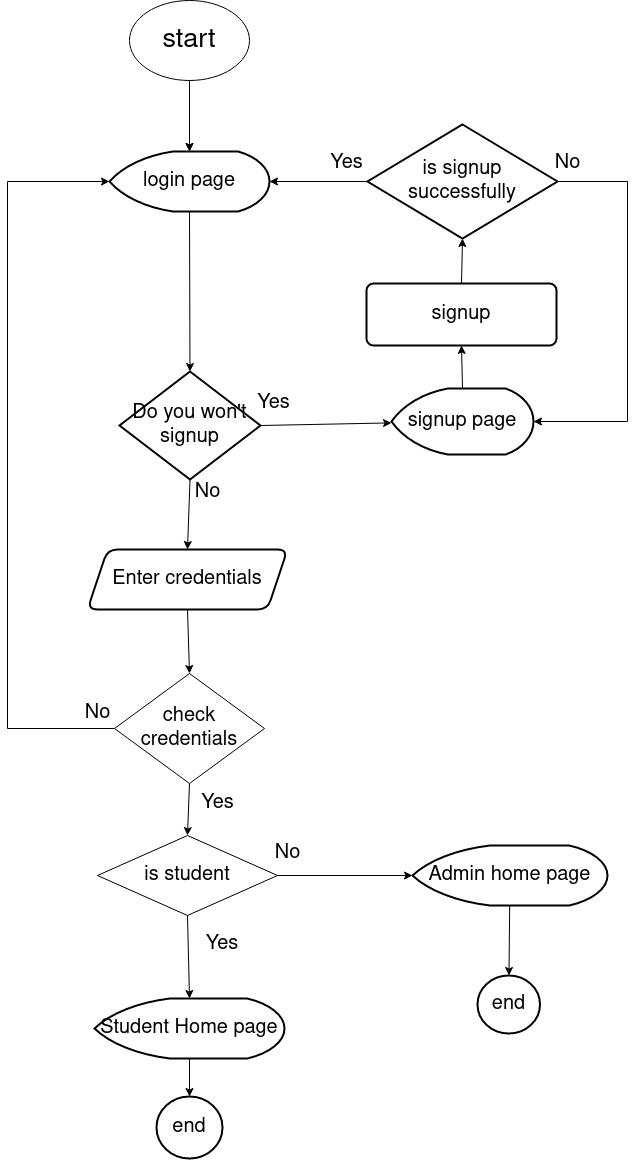

The diagram above was exported from draw.io. Its source (the exported page's mxGraphModel, read from the mxfile embedded in the PNG):
<mxGraphModel dx="1362" dy="795" grid="1" gridSize="10" guides="1" tooltips="1" connect="1" arrows="1" fold="1" page="1" pageScale="1" pageWidth="850" pageHeight="1400" math="0" shadow="0">
  <root>
    <mxCell id="0" />
    <mxCell id="1" parent="0" />
    <mxCell id="7rZdrZjUYHW5OH9fM_uW-20" value="" style="edgeStyle=none;orthogonalLoop=1;jettySize=auto;html=1;rounded=0;fontSize=20;startSize=6;exitX=0;exitY=0.5;exitDx=0;exitDy=0;exitPerimeter=0;entryX=1;entryY=0.5;entryDx=0;entryDy=0;entryPerimeter=0;sourcePerimeterSpacing=0;" parent="1" source="7rZdrZjUYHW5OH9fM_uW-12" target="7rZdrZjUYHW5OH9fM_uW-6" edge="1">
      <mxGeometry width="100" relative="1" as="geometry">
        <mxPoint x="483" y="322" as="sourcePoint" />
        <mxPoint x="383" y="321.5" as="targetPoint" />
        <Array as="points" />
      </mxGeometry>
    </mxCell>
    <mxCell id="7rZdrZjUYHW5OH9fM_uW-13" value="" style="edgeStyle=none;rounded=0;orthogonalLoop=1;jettySize=auto;html=1;fontSize=20;startSize=6;targetPerimeterSpacing=0;" parent="1" source="7rZdrZjUYHW5OH9fM_uW-1" target="7rZdrZjUYHW5OH9fM_uW-6" edge="1">
      <mxGeometry relative="1" as="geometry" />
    </mxCell>
    <object label="start" id="7rZdrZjUYHW5OH9fM_uW-1">
      <mxCell style="ellipse;whiteSpace=wrap;html=1;fontSize=27;" parent="1" vertex="1">
        <mxGeometry x="245" y="141" width="120" height="80" as="geometry" />
      </mxCell>
    </object>
    <mxCell id="7rZdrZjUYHW5OH9fM_uW-3" value="" style="endArrow=classic;html=1;rounded=0;fontSize=27;startSize=6;targetPerimeterSpacing=0;exitX=0.5;exitY=1;exitDx=0;exitDy=0;entryX=0.5;entryY=0;entryDx=0;entryDy=0;entryPerimeter=0;" parent="1" source="7rZdrZjUYHW5OH9fM_uW-1" target="7rZdrZjUYHW5OH9fM_uW-6" edge="1">
      <mxGeometry width="50" height="50" relative="1" as="geometry">
        <mxPoint x="453" y="454" as="sourcePoint" />
        <mxPoint x="303" y="294" as="targetPoint" />
      </mxGeometry>
    </mxCell>
    <mxCell id="7rZdrZjUYHW5OH9fM_uW-6" value="login page" style="strokeWidth=2;html=1;shape=mxgraph.flowchart.display;whiteSpace=wrap;fontSize=20;" parent="1" vertex="1">
      <mxGeometry x="225" y="292" width="160" height="60" as="geometry" />
    </mxCell>
    <mxCell id="7rZdrZjUYHW5OH9fM_uW-7" value="" style="endArrow=classic;html=1;rounded=0;fontSize=20;startSize=6;targetPerimeterSpacing=0;entryX=0.5;entryY=0;entryDx=0;entryDy=0;entryPerimeter=0;exitX=0.5;exitY=1;exitDx=0;exitDy=0;exitPerimeter=0;" parent="1" source="7rZdrZjUYHW5OH9fM_uW-6" target="7rZdrZjUYHW5OH9fM_uW-9" edge="1">
      <mxGeometry width="50" height="50" relative="1" as="geometry">
        <mxPoint x="291.0799999999999" y="361.98" as="sourcePoint" />
        <mxPoint x="299" y="522" as="targetPoint" />
      </mxGeometry>
    </mxCell>
    <mxCell id="7rZdrZjUYHW5OH9fM_uW-9" value="Do you won't signup" style="strokeWidth=2;html=1;shape=mxgraph.flowchart.decision;whiteSpace=wrap;fontSize=20;" parent="1" vertex="1">
      <mxGeometry x="235" y="512" width="141" height="108" as="geometry" />
    </mxCell>
    <mxCell id="7rZdrZjUYHW5OH9fM_uW-10" value="signup page" style="strokeWidth=2;html=1;shape=mxgraph.flowchart.display;whiteSpace=wrap;fontSize=20;" parent="1" vertex="1">
      <mxGeometry x="507" y="529" width="142" height="66" as="geometry" />
    </mxCell>
    <mxCell id="7rZdrZjUYHW5OH9fM_uW-11" value="" style="endArrow=classic;html=1;rounded=0;fontSize=20;startSize=6;targetPerimeterSpacing=0;exitX=1;exitY=0.5;exitDx=0;exitDy=0;exitPerimeter=0;" parent="1" source="7rZdrZjUYHW5OH9fM_uW-9" target="7rZdrZjUYHW5OH9fM_uW-10" edge="1">
      <mxGeometry width="50" height="50" relative="1" as="geometry">
        <mxPoint x="483" y="334" as="sourcePoint" />
        <mxPoint x="533" y="284" as="targetPoint" />
        <Array as="points" />
      </mxGeometry>
    </mxCell>
    <mxCell id="7rZdrZjUYHW5OH9fM_uW-12" value="is signup successfully" style="strokeWidth=2;html=1;shape=mxgraph.flowchart.decision;whiteSpace=wrap;fontSize=20;" parent="1" vertex="1">
      <mxGeometry x="483" y="265" width="190" height="114" as="geometry" />
    </mxCell>
    <mxCell id="7rZdrZjUYHW5OH9fM_uW-15" value="Yes" style="text;html=1;align=center;verticalAlign=middle;resizable=0;points=[];autosize=1;strokeColor=none;fillColor=none;fontSize=20;" parent="1" vertex="1">
      <mxGeometry x="359" y="524" width="60" height="40" as="geometry" />
    </mxCell>
    <mxCell id="7rZdrZjUYHW5OH9fM_uW-16" value="signup" style="rounded=1;whiteSpace=wrap;html=1;absoluteArcSize=1;arcSize=14;strokeWidth=2;fontSize=20;" parent="1" vertex="1">
      <mxGeometry x="482" y="424" width="190" height="62" as="geometry" />
    </mxCell>
    <mxCell id="7rZdrZjUYHW5OH9fM_uW-17" value="" style="endArrow=classic;html=1;rounded=0;fontSize=20;startSize=6;targetPerimeterSpacing=0;entryX=0.5;entryY=1;entryDx=0;entryDy=0;entryPerimeter=0;exitX=0.5;exitY=0;exitDx=0;exitDy=0;" parent="1" source="7rZdrZjUYHW5OH9fM_uW-16" target="7rZdrZjUYHW5OH9fM_uW-12" edge="1">
      <mxGeometry width="50" height="50" relative="1" as="geometry">
        <mxPoint x="183" y="334" as="sourcePoint" />
        <mxPoint x="233" y="284" as="targetPoint" />
      </mxGeometry>
    </mxCell>
    <mxCell id="7rZdrZjUYHW5OH9fM_uW-18" value="" style="endArrow=classic;html=1;rounded=0;fontSize=20;startSize=6;targetPerimeterSpacing=0;entryX=0.5;entryY=1;entryDx=0;entryDy=0;exitX=0.5;exitY=0;exitDx=0;exitDy=0;exitPerimeter=0;" parent="1" source="7rZdrZjUYHW5OH9fM_uW-10" target="7rZdrZjUYHW5OH9fM_uW-16" edge="1">
      <mxGeometry width="50" height="50" relative="1" as="geometry">
        <mxPoint x="586" y="529" as="sourcePoint" />
        <mxPoint x="581" y="486" as="targetPoint" />
      </mxGeometry>
    </mxCell>
    <mxCell id="7rZdrZjUYHW5OH9fM_uW-21" value="Yes" style="text;html=1;align=center;verticalAlign=middle;resizable=0;points=[];autosize=1;strokeColor=none;fillColor=none;fontSize=20;" parent="1" vertex="1">
      <mxGeometry x="432" y="284" width="60" height="40" as="geometry" />
    </mxCell>
    <mxCell id="7rZdrZjUYHW5OH9fM_uW-22" value="" style="endArrow=classic;html=1;rounded=0;fontSize=20;startSize=6;targetPerimeterSpacing=0;entryX=1;entryY=0.5;entryDx=0;entryDy=0;entryPerimeter=0;exitX=1;exitY=0.5;exitDx=0;exitDy=0;exitPerimeter=0;" parent="1" source="7rZdrZjUYHW5OH9fM_uW-12" target="7rZdrZjUYHW5OH9fM_uW-10" edge="1">
      <mxGeometry width="50" height="50" relative="1" as="geometry">
        <mxPoint x="673" y="324" as="sourcePoint" />
        <mxPoint x="650.9879999999998" y="568.9960000000001" as="targetPoint" />
        <Array as="points">
          <mxPoint x="743" y="322" />
          <mxPoint x="743" y="562" />
        </Array>
      </mxGeometry>
    </mxCell>
    <mxCell id="7rZdrZjUYHW5OH9fM_uW-23" value="No" style="text;html=1;align=center;verticalAlign=middle;resizable=0;points=[];autosize=1;strokeColor=none;fillColor=none;fontSize=20;" parent="1" vertex="1">
      <mxGeometry x="658" y="284" width="50" height="40" as="geometry" />
    </mxCell>
    <mxCell id="7rZdrZjUYHW5OH9fM_uW-25" value="" style="edgeStyle=none;orthogonalLoop=1;jettySize=auto;html=1;rounded=0;fontSize=20;startSize=6;targetPerimeterSpacing=0;exitX=0.5;exitY=1;exitDx=0;exitDy=0;exitPerimeter=0;entryX=0.5;entryY=0;entryDx=0;entryDy=0;" parent="1" source="7rZdrZjUYHW5OH9fM_uW-9" target="7rZdrZjUYHW5OH9fM_uW-52" edge="1">
      <mxGeometry width="100" relative="1" as="geometry">
        <mxPoint x="253" y="644" as="sourcePoint" />
        <mxPoint x="305" y="694" as="targetPoint" />
        <Array as="points" />
      </mxGeometry>
    </mxCell>
    <mxCell id="7rZdrZjUYHW5OH9fM_uW-26" value="check credentials" style="rhombus;whiteSpace=wrap;html=1;fontSize=20;" parent="1" vertex="1">
      <mxGeometry x="230" y="814" width="150" height="110" as="geometry" />
    </mxCell>
    <mxCell id="7rZdrZjUYHW5OH9fM_uW-27" value="" style="edgeStyle=none;orthogonalLoop=1;jettySize=auto;html=1;rounded=0;fontSize=20;startSize=6;targetPerimeterSpacing=0;entryX=0.5;entryY=0;entryDx=0;entryDy=0;exitX=0.5;exitY=1;exitDx=0;exitDy=0;" parent="1" source="7rZdrZjUYHW5OH9fM_uW-52" target="7rZdrZjUYHW5OH9fM_uW-26" edge="1">
      <mxGeometry width="100" relative="1" as="geometry">
        <mxPoint x="305" y="764" as="sourcePoint" />
        <mxPoint x="363" y="784" as="targetPoint" />
        <Array as="points" />
      </mxGeometry>
    </mxCell>
    <mxCell id="7rZdrZjUYHW5OH9fM_uW-28" value="" style="edgeStyle=none;orthogonalLoop=1;jettySize=auto;html=1;rounded=0;fontSize=20;startSize=6;exitX=0;exitY=0.5;exitDx=0;exitDy=0;entryX=0;entryY=0.5;entryDx=0;entryDy=0;entryPerimeter=0;sourcePerimeterSpacing=0;" parent="1" source="7rZdrZjUYHW5OH9fM_uW-26" target="7rZdrZjUYHW5OH9fM_uW-6" edge="1">
      <mxGeometry width="100" relative="1" as="geometry">
        <mxPoint x="233" y="864" as="sourcePoint" />
        <mxPoint x="193" y="364" as="targetPoint" />
        <Array as="points">
          <mxPoint x="123" y="869" />
          <mxPoint x="123" y="322" />
        </Array>
      </mxGeometry>
    </mxCell>
    <mxCell id="7rZdrZjUYHW5OH9fM_uW-29" value="No" style="text;html=1;align=center;verticalAlign=middle;resizable=0;points=[];autosize=1;strokeColor=none;fillColor=none;fontSize=20;" parent="1" vertex="1">
      <mxGeometry x="188" y="834" width="50" height="40" as="geometry" />
    </mxCell>
    <mxCell id="7rZdrZjUYHW5OH9fM_uW-30" value="No" style="text;html=1;align=center;verticalAlign=middle;resizable=0;points=[];autosize=1;strokeColor=none;fillColor=none;fontSize=20;" parent="1" vertex="1">
      <mxGeometry x="298" y="613" width="50" height="40" as="geometry" />
    </mxCell>
    <mxCell id="7rZdrZjUYHW5OH9fM_uW-31" value="Student Home page" style="strokeWidth=2;html=1;shape=mxgraph.flowchart.display;whiteSpace=wrap;fontSize=20;" parent="1" vertex="1">
      <mxGeometry x="210" y="1139" width="190" height="60" as="geometry" />
    </mxCell>
    <mxCell id="7rZdrZjUYHW5OH9fM_uW-32" value="" style="edgeStyle=none;orthogonalLoop=1;jettySize=auto;html=1;rounded=0;fontSize=20;startSize=6;targetPerimeterSpacing=0;exitX=0.5;exitY=1;exitDx=0;exitDy=0;entryX=0.5;entryY=0;entryDx=0;entryDy=0;" parent="1" source="7rZdrZjUYHW5OH9fM_uW-26" target="7rZdrZjUYHW5OH9fM_uW-41" edge="1">
      <mxGeometry width="100" relative="1" as="geometry">
        <mxPoint x="293" y="934" as="sourcePoint" />
        <mxPoint x="353" y="974" as="targetPoint" />
        <Array as="points" />
      </mxGeometry>
    </mxCell>
    <mxCell id="7rZdrZjUYHW5OH9fM_uW-39" value="" style="edgeStyle=none;rounded=0;orthogonalLoop=1;jettySize=auto;html=1;fontSize=20;startSize=6;entryX=0.5;entryY=0;entryDx=0;entryDy=0;entryPerimeter=0;exitX=0.5;exitY=1;exitDx=0;exitDy=0;exitPerimeter=0;sourcePerimeterSpacing=0;" parent="1" source="7rZdrZjUYHW5OH9fM_uW-31" target="7rZdrZjUYHW5OH9fM_uW-40" edge="1">
      <mxGeometry relative="1" as="geometry">
        <mxPoint x="305" y="1071" as="sourcePoint" />
        <mxPoint x="305" y="1137" as="targetPoint" />
      </mxGeometry>
    </mxCell>
    <mxCell id="7rZdrZjUYHW5OH9fM_uW-40" value="end" style="strokeWidth=2;html=1;shape=mxgraph.flowchart.start_2;whiteSpace=wrap;fontSize=20;" parent="1" vertex="1">
      <mxGeometry x="272" y="1237" width="66" height="62" as="geometry" />
    </mxCell>
    <mxCell id="7rZdrZjUYHW5OH9fM_uW-42" style="edgeStyle=none;rounded=0;orthogonalLoop=1;jettySize=auto;html=1;exitX=0.5;exitY=1;exitDx=0;exitDy=0;entryX=0.5;entryY=0;entryDx=0;entryDy=0;entryPerimeter=0;fontSize=20;startSize=6;targetPerimeterSpacing=0;" parent="1" source="7rZdrZjUYHW5OH9fM_uW-41" target="7rZdrZjUYHW5OH9fM_uW-31" edge="1">
      <mxGeometry relative="1" as="geometry">
        <mxPoint x="463" y="1081" as="sourcePoint" />
        <mxPoint x="305" y="988" as="targetPoint" />
      </mxGeometry>
    </mxCell>
    <mxCell id="7rZdrZjUYHW5OH9fM_uW-41" value="is student" style="rhombus;whiteSpace=wrap;html=1;fontSize=20;" parent="1" vertex="1">
      <mxGeometry x="213" y="976" width="180" height="80" as="geometry" />
    </mxCell>
    <mxCell id="7rZdrZjUYHW5OH9fM_uW-43" style="edgeStyle=none;rounded=0;orthogonalLoop=1;jettySize=auto;html=1;entryX=0.5;entryY=0;entryDx=0;entryDy=0;entryPerimeter=0;fontSize=20;startSize=6;targetPerimeterSpacing=0;" parent="1" source="7rZdrZjUYHW5OH9fM_uW-31" target="7rZdrZjUYHW5OH9fM_uW-31" edge="1">
      <mxGeometry relative="1" as="geometry" />
    </mxCell>
    <mxCell id="7rZdrZjUYHW5OH9fM_uW-46" style="edgeStyle=none;rounded=0;orthogonalLoop=1;jettySize=auto;html=1;fontSize=20;startSize=6;exitX=1;exitY=0.5;exitDx=0;exitDy=0;sourcePerimeterSpacing=0;" parent="1" source="7rZdrZjUYHW5OH9fM_uW-41" target="7rZdrZjUYHW5OH9fM_uW-44" edge="1">
      <mxGeometry relative="1" as="geometry" />
    </mxCell>
    <mxCell id="7rZdrZjUYHW5OH9fM_uW-55" value="" style="edgeStyle=none;rounded=0;orthogonalLoop=1;jettySize=auto;html=1;fontFamily=Helvetica;fontSize=20;fontColor=default;startSize=6;targetPerimeterSpacing=0;" parent="1" source="7rZdrZjUYHW5OH9fM_uW-44" target="7rZdrZjUYHW5OH9fM_uW-54" edge="1">
      <mxGeometry relative="1" as="geometry" />
    </mxCell>
    <mxCell id="7rZdrZjUYHW5OH9fM_uW-44" value="Admin home page" style="strokeWidth=2;html=1;shape=mxgraph.flowchart.display;whiteSpace=wrap;fontSize=20;" parent="1" vertex="1">
      <mxGeometry x="528" y="986" width="195" height="60" as="geometry" />
    </mxCell>
    <mxCell id="7rZdrZjUYHW5OH9fM_uW-47" value="Yes" style="text;html=1;align=center;verticalAlign=middle;resizable=0;points=[];autosize=1;strokeColor=none;fillColor=none;fontSize=20;" parent="1" vertex="1">
      <mxGeometry x="303" y="924" width="60" height="40" as="geometry" />
    </mxCell>
    <mxCell id="7rZdrZjUYHW5OH9fM_uW-48" value="No" style="text;html=1;align=center;verticalAlign=middle;resizable=0;points=[];autosize=1;strokeColor=none;fillColor=none;fontSize=20;" parent="1" vertex="1">
      <mxGeometry x="378" y="974" width="50" height="40" as="geometry" />
    </mxCell>
    <mxCell id="7rZdrZjUYHW5OH9fM_uW-50" value="Yes" style="text;strokeColor=none;align=center;fillColor=none;html=1;verticalAlign=middle;whiteSpace=wrap;rounded=0;fontSize=20;" parent="1" vertex="1">
      <mxGeometry x="308" y="1070" width="60" height="30" as="geometry" />
    </mxCell>
    <mxCell id="7rZdrZjUYHW5OH9fM_uW-52" value="Enter credentials" style="shape=parallelogram;perimeter=parallelogramPerimeter;whiteSpace=wrap;html=1;fixedSize=1;rounded=1;strokeColor=default;strokeWidth=2;fontFamily=Helvetica;fontSize=20;fontColor=default;fillColor=default;" parent="1" vertex="1">
      <mxGeometry x="203" y="690" width="200" height="60" as="geometry" />
    </mxCell>
    <mxCell id="7rZdrZjUYHW5OH9fM_uW-54" value="end" style="ellipse;whiteSpace=wrap;html=1;fontSize=20;strokeWidth=2;" parent="1" vertex="1">
      <mxGeometry x="593" y="1116" width="62.5" height="58" as="geometry" />
    </mxCell>
  </root>
</mxGraphModel>